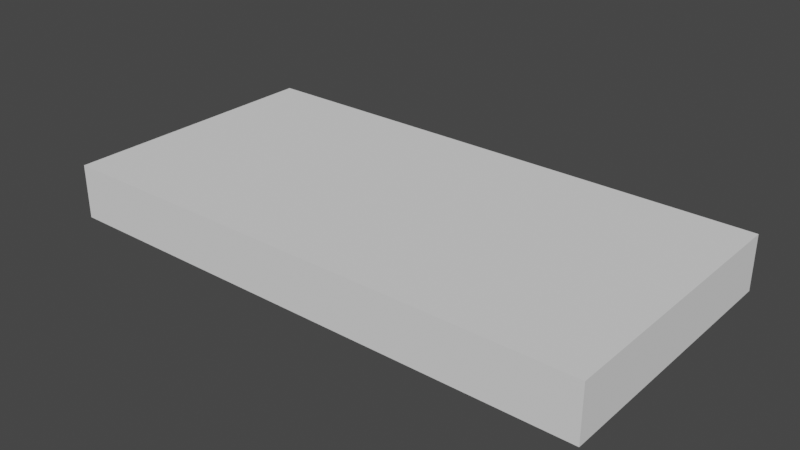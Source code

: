 # Source: platform.blend  (saved by Blender 3.4.6; exported with 4.5.12 LTS)
import bpy
from mathutils import Matrix  # noqa: F401  (used for matrix-valued properties, if any)

bpy.ops.wm.read_factory_settings(use_empty=True)
scene = bpy.context.scene
scene.name = 'Scene'

# ---- world
world_world = bpy.data.worlds.new('World'); scene.world = world_world
world_world.use_nodes = True; world_world.node_tree.nodes.clear()
_N = world_world.node_tree.nodes; _L = world_world.node_tree.links
n0 = _N.new('ShaderNodeOutputWorld'); n0.name = 'World Output'; n0.location = (300, 300)
n1 = _N.new('ShaderNodeBackground'); n1.name = 'Background'; n1.location = (10, 300)
n1.inputs[0].default_value = (0.05088, 0.05088, 0.05088, 1.0)
_L.new(n1.outputs[0], n0.inputs[0])
n0.is_active_output = True
world_world.color = (0.05088, 0.05088, 0.05088)
world_world.use_sun_shadow = False
world_world.sun_shadow_jitter_overblur = 0.0

# ---- meshes
me_platform__floor__near = bpy.data.meshes.new('platform__floor--near')
me_platform__floor__near.from_pydata([(-1.0, -0.1, -0.1), (-1.0, -0.1, 0.1), (-1.0, 0.9, -0.1), (-1.0, 0.9, 0.1), (1.0, -0.1, -0.1), (1.0, -0.1, 0.1), (1.0, 0.9, -0.1), (1.0, 0.9, 0.1), (-1.0, 0.1, -0.1), (-1.0, 0.1, 0.1), (1.0, 0.1, -0.1), (1.0, 0.1, 0.1)], [], [(8, 9, 3, 2), (2, 3, 7, 6), (10, 11, 5, 4), (4, 5, 1, 0), (8, 10, 4, 0), (11, 9, 1, 5), (7, 3, 9, 11), (2, 6, 10, 8), (6, 7, 11, 10), (0, 1, 9, 8)])
_k = set([(0, 1), (0, 4), (0, 8), (1, 5), (1, 9), (2, 3), (2, 6), (2, 8), (3, 7), (3, 9), (4, 5), (4, 10), (5, 11), (6, 7), (6, 10), (7, 11)])
me_platform__floor__near.attributes.new('sharp_edge', 'BOOLEAN', 'EDGE').data.foreach_set('value', [ (min(e.vertices), max(e.vertices)) in _k for e in me_platform__floor__near.edges])
_uv = me_platform__floor__near.uv_layers.new(name='UVMap')
_uv.uv.foreach_set('vector', [0.375, 0.125, 0.625, 0.125, 0.625, 0.25, 0.375, 0.25, 0.375, 0.25, 0.625, 0.25, 0.625, 0.5, 0.375, 0.5, 0.375, 0.625, 0.625, 0.625, 0.625, 0.75, 0.375, 0.75, 0.375, 0.75, 0.625, 0.75, 0.625, 1.0, 0.375, 1.0, 0.125, 0.625, 0.375, 0.625, 0.375, 0.75, 0.125, 0.75, 0.625, 0.625, 0.875, 0.625, 0.875, 0.75, 0.625, 0.75, 0.625, 0.5, 0.875, 0.5, 0.875, 0.625, 0.625, 0.625, 0.125, 0.5, 0.375, 0.5, 0.375, 0.625, 0.125, 0.625, 0.375, 0.5, 0.625, 0.5, 0.625, 0.625, 0.375, 0.625, 0.375, 0.0, 0.625, 0.0, 0.625, 0.125, 0.375, 0.125])
me_platform__floor__near.use_remesh_fix_poles = True
me_platform__floor__near.use_remesh_preserve_attributes = False
me_platform__floor__near.update()

# ---- objects
ob_platform__floor__near = bpy.data.objects.new('platform__floor--near', me_platform__floor__near)

# ---- transforms, parenting, visibility, modifiers, constraints
ob_platform__floor__near.location = (0.0, 0.0, 0.0)

# ---- collection membership
scene.collection.objects.link(ob_platform__floor__near)

# ---- scene / render settings (as saved in the file)
scene.frame_start = 1; scene.frame_end = 250; scene.frame_set(1)
scene.render.engine = 'BLENDER_EEVEE_NEXT'
scene.cycles.use_denoising = False
scene.cycles.samples = 128
scene.cycles.sampling_pattern = 'TABULATED_SOBOL'
scene.cycles.use_adaptive_sampling = False
scene.cycles.use_light_tree = False
scene.view_settings.view_transform = 'Filmic'
bpy.context.view_layer.update()

# ---- added for rendering (the .blend has no active camera and no usable light): camera, sun
cam_auto = bpy.data.cameras.new('AutoCamera')
cam_auto.lens = 50.0
cam_auto.sensor_width = 36.0
cam_auto.clip_end = 1000.0
ob_auto_camera = bpy.data.objects.new('AutoCamera', cam_auto)
scene.collection.objects.link(ob_auto_camera)
ob_auto_camera.location = (2.07712, -2.09255, 1.6617)
ob_auto_camera.rotation_euler = (1.09748, -7.21219e-08, 0.694738)
scene.camera = ob_auto_camera
light_auto_sun = bpy.data.lights.new('AutoSun', 'SUN')
light_auto_sun.energy = 3.0
light_auto_sun.angle = 0.0523599
ob_auto_sun = bpy.data.objects.new('AutoSun', light_auto_sun)
scene.collection.objects.link(ob_auto_sun)
ob_auto_sun.rotation_euler = (0.872665, 0.174533, 0.523599)
bpy.context.view_layer.update()
